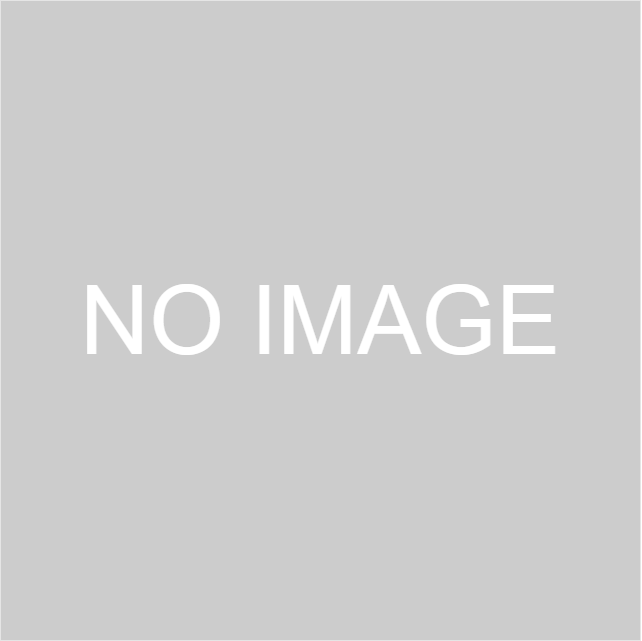

The diagram above was exported from draw.io. Its source (the exported page's mxGraphModel, read from the mxfile embedded in the PNG):
<mxGraphModel dx="1300" dy="713" grid="1" gridSize="10" guides="1" tooltips="1" connect="1" arrows="1" fold="1" page="1" pageScale="1" pageWidth="827" pageHeight="1169" background="#FFFFFF" math="0" shadow="0">
  <root>
    <mxCell id="0" />
    <mxCell id="1" parent="0" />
    <mxCell id="2" value="" style="rounded=0;whiteSpace=wrap;html=1;fillColor=#CCCCCC;strokeColor=none;" vertex="1" parent="1">
      <mxGeometry x="120" y="80" width="640" height="640" as="geometry" />
    </mxCell>
    <mxCell id="3" value="&lt;font color=&quot;#ffffff&quot; style=&quot;font-size: 96px;&quot;&gt;NO IMAGE&lt;/font&gt;" style="text;html=1;strokeColor=none;fillColor=none;align=center;verticalAlign=middle;whiteSpace=wrap;rounded=0;" vertex="1" parent="1">
      <mxGeometry x="120" y="80" width="640" height="640" as="geometry" />
    </mxCell>
  </root>
</mxGraphModel>